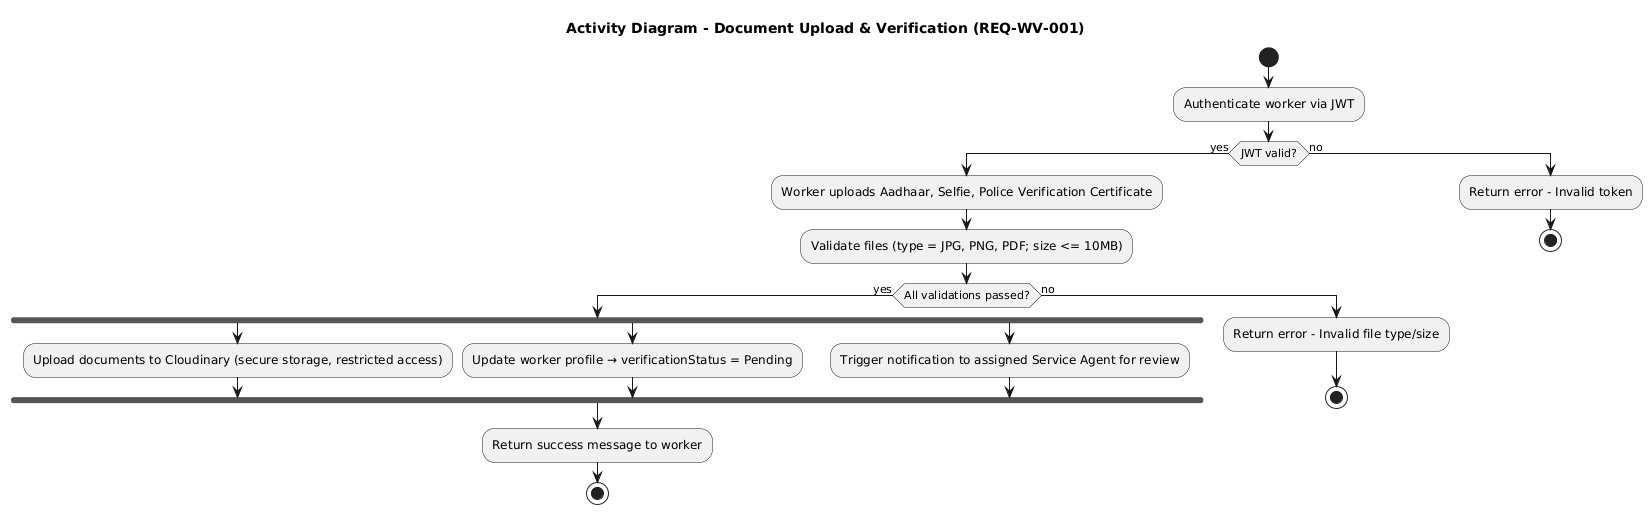

The diagram above was rendered by PlantUML. Its source (embedded in the PNG):
@startuml
title Activity Diagram - Document Upload & Verification (REQ-WV-001)

start

:Authenticate worker via JWT;

if (JWT valid?) then (yes)
  :Worker uploads Aadhaar, Selfie, Police Verification Certificate;

  :Validate files (type = JPG, PNG, PDF; size <= 10MB);

  if (All validations passed?) then (yes)
    fork
      :Upload documents to Cloudinary (secure storage, restricted access);
    fork again
      :Update worker profile → verificationStatus = Pending;
    fork again
      :Trigger notification to assigned Service Agent for review;
    end fork

    :Return success message to worker;
    stop

  else (no)
    :Return error - Invalid file type/size;
    stop
  endif

else (no)
  :Return error - Invalid token;
  stop
endif
@enduml